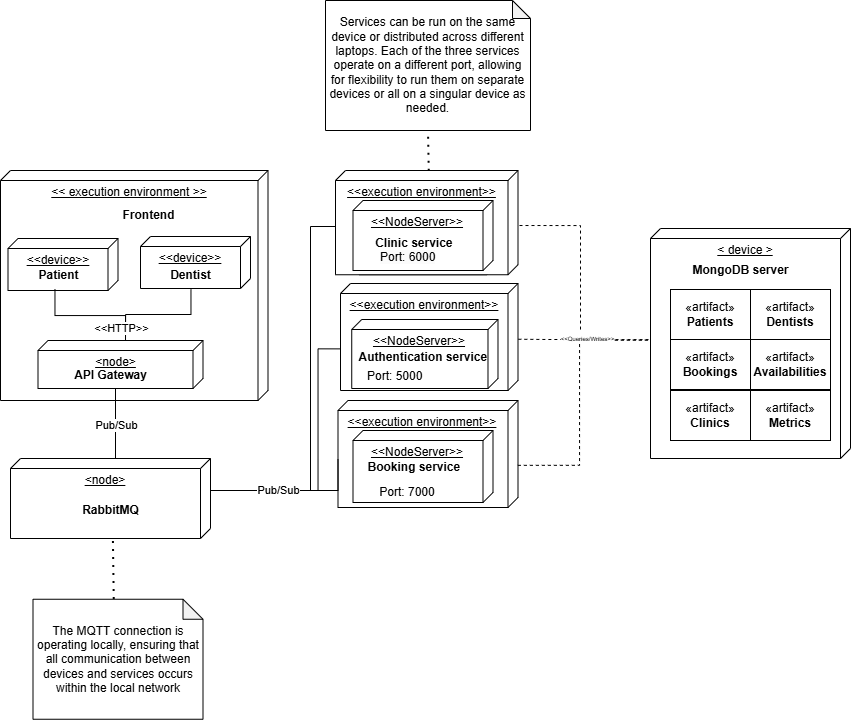

The diagram above was exported from draw.io. Its source (the exported page's mxGraphModel, read from the mxfile embedded in the PNG):
<mxGraphModel dx="934" dy="494" grid="1" gridSize="10" guides="1" tooltips="1" connect="1" arrows="1" fold="1" page="1" pageScale="1" pageWidth="850" pageHeight="1100" math="0" shadow="0">
  <root>
    <mxCell id="0" />
    <mxCell id="1" parent="0" />
    <mxCell id="gqiclwCfvw9CmfnaX8_a-30" value="&amp;lt;&amp;lt;execution environment&amp;gt;&amp;gt;" style="verticalAlign=top;align=center;spacingTop=8;spacingLeft=2;spacingRight=12;shape=cube;size=10;direction=south;fontStyle=4;html=1;whiteSpace=wrap;" parent="1" vertex="1">
      <mxGeometry x="340" y="323" width="177.5" height="107" as="geometry" />
    </mxCell>
    <mxCell id="gqiclwCfvw9CmfnaX8_a-26" value="&amp;lt;&amp;lt;execution environment&amp;gt;&amp;gt;" style="verticalAlign=top;align=center;spacingTop=8;spacingLeft=2;spacingRight=12;shape=cube;size=10;direction=south;fontStyle=4;html=1;whiteSpace=wrap;" parent="1" vertex="1">
      <mxGeometry x="337.5" y="440" width="180" height="107" as="geometry" />
    </mxCell>
    <mxCell id="jrEftZlD-fmhoB3w_EIJ-2" value="&amp;lt;&amp;lt; execution environment &amp;gt;&amp;gt;" style="verticalAlign=top;align=center;spacingTop=8;spacingLeft=2;spacingRight=12;shape=cube;size=10;direction=south;fontStyle=4;html=1;whiteSpace=wrap;" parent="1" vertex="1">
      <mxGeometry y="210" width="267.5" height="230" as="geometry" />
    </mxCell>
    <mxCell id="jrEftZlD-fmhoB3w_EIJ-3" value="&amp;lt; device &amp;gt;" style="verticalAlign=top;align=center;spacingTop=8;spacingLeft=2;spacingRight=12;shape=cube;size=10;direction=south;fontStyle=4;html=1;whiteSpace=wrap;" parent="1" vertex="1">
      <mxGeometry x="650" y="268" width="200" height="230" as="geometry" />
    </mxCell>
    <mxCell id="jrEftZlD-fmhoB3w_EIJ-4" value="&amp;lt;&amp;lt;device&amp;gt;&amp;gt;" style="verticalAlign=top;align=center;spacingTop=8;spacingLeft=2;spacingRight=12;shape=cube;size=10;direction=south;fontStyle=4;html=1;whiteSpace=wrap;" parent="1" vertex="1">
      <mxGeometry x="7.5" y="278" width="110" height="52" as="geometry" />
    </mxCell>
    <mxCell id="jrEftZlD-fmhoB3w_EIJ-8" value="MongoDB server" style="text;align=center;fontStyle=1;verticalAlign=middle;spacingLeft=3;spacingRight=3;strokeColor=none;rotatable=1;points=[[0,0.5],[1,0.5]];portConstraint=eastwest;html=1;movable=1;resizable=1;deletable=1;editable=1;locked=0;connectable=1;" parent="1" vertex="1">
      <mxGeometry x="700" y="297" width="80" height="26" as="geometry" />
    </mxCell>
    <mxCell id="jrEftZlD-fmhoB3w_EIJ-37" style="edgeStyle=orthogonalEdgeStyle;rounded=0;orthogonalLoop=1;jettySize=auto;html=1;exitX=0.5;exitY=1;exitDx=0;exitDy=0;fontFamily=Helvetica;fontSize=12;fontColor=default;" parent="1" edge="1">
      <mxGeometry relative="1" as="geometry">
        <mxPoint x="685" y="487" as="sourcePoint" />
        <mxPoint x="685" y="487" as="targetPoint" />
      </mxGeometry>
    </mxCell>
    <mxCell id="jrEftZlD-fmhoB3w_EIJ-38" value="Frontend" style="text;align=center;fontStyle=1;verticalAlign=middle;spacingLeft=3;spacingRight=3;strokeColor=none;rotatable=0;points=[[0,0.5],[1,0.5]];portConstraint=eastwest;html=1;fontFamily=Helvetica;fontSize=12;fontColor=default;" parent="1" vertex="1">
      <mxGeometry x="107.5" y="240" width="80" height="30" as="geometry" />
    </mxCell>
    <mxCell id="jrEftZlD-fmhoB3w_EIJ-39" value="&amp;lt;&amp;lt;device&amp;gt;&amp;gt;" style="verticalAlign=top;align=center;spacingTop=8;spacingLeft=2;spacingRight=12;shape=cube;size=10;direction=south;fontStyle=4;html=1;whiteSpace=wrap;strokeColor=default;fontFamily=Helvetica;fontSize=12;fontColor=default;fillColor=default;" parent="1" vertex="1">
      <mxGeometry x="140" y="276" width="110" height="52" as="geometry" />
    </mxCell>
    <mxCell id="jrEftZlD-fmhoB3w_EIJ-41" value="Clinic service" style="text;align=center;fontStyle=1;verticalAlign=middle;spacingLeft=3;spacingRight=3;strokeColor=none;rotatable=0;points=[[0,0.5],[1,0.5]];portConstraint=eastwest;html=1;fontFamily=Helvetica;fontSize=12;fontColor=default;" parent="1" vertex="1">
      <mxGeometry x="367.5" y="256.25" width="80" height="26" as="geometry" />
    </mxCell>
    <mxCell id="jrEftZlD-fmhoB3w_EIJ-40" value="&amp;lt;&amp;lt;node&amp;gt;&amp;gt;" style="verticalAlign=top;align=center;spacingTop=8;spacingLeft=2;spacingRight=12;shape=cube;size=10;direction=south;fontStyle=4;html=1;whiteSpace=wrap;strokeColor=default;fontFamily=Helvetica;fontSize=12;fontColor=default;fillColor=default;" parent="1" vertex="1">
      <mxGeometry x="358.75" y="239.75" width="137.5" height="74.5" as="geometry" />
    </mxCell>
    <mxCell id="jrEftZlD-fmhoB3w_EIJ-42" value="&amp;lt;&amp;lt;NodeServer&amp;gt;&amp;gt;" style="verticalAlign=top;align=center;spacingTop=8;spacingLeft=2;spacingRight=12;shape=cube;size=10;direction=south;fontStyle=4;html=1;whiteSpace=wrap;strokeColor=default;fontFamily=Helvetica;fontSize=12;fontColor=default;fillColor=default;" parent="1" vertex="1">
      <mxGeometry x="352.5" y="470" width="140" height="72" as="geometry" />
    </mxCell>
    <mxCell id="jrEftZlD-fmhoB3w_EIJ-43" value="Booking service&amp;nbsp;" style="text;align=center;fontStyle=1;verticalAlign=middle;spacingLeft=3;spacingRight=3;strokeColor=none;rotatable=0;points=[[0,0.5],[1,0.5]];portConstraint=eastwest;html=1;fontFamily=Helvetica;fontSize=12;fontColor=default;" parent="1" vertex="1">
      <mxGeometry x="375" y="493" width="80" height="28" as="geometry" />
    </mxCell>
    <mxCell id="jrEftZlD-fmhoB3w_EIJ-44" value="&amp;lt;&amp;lt;NodeServer&amp;gt;&amp;gt;" style="verticalAlign=top;align=center;spacingTop=8;spacingLeft=2;spacingRight=12;shape=cube;size=10;direction=south;fontStyle=4;html=1;whiteSpace=wrap;strokeColor=default;fontFamily=Helvetica;fontSize=12;fontColor=default;fillColor=default;" parent="1" vertex="1">
      <mxGeometry x="351.25" y="359" width="146.25" height="69" as="geometry" />
    </mxCell>
    <mxCell id="jrEftZlD-fmhoB3w_EIJ-45" value="Authentication service&amp;nbsp;" style="text;align=center;fontStyle=1;verticalAlign=middle;spacingLeft=3;spacingRight=3;strokeColor=none;rotatable=0;points=[[0,0.5],[1,0.5]];portConstraint=eastwest;html=1;fontFamily=Helvetica;fontSize=12;fontColor=default;" parent="1" vertex="1">
      <mxGeometry x="384.38" y="380" width="80" height="34" as="geometry" />
    </mxCell>
    <mxCell id="jrEftZlD-fmhoB3w_EIJ-46" value="&amp;lt;node&amp;gt;" style="verticalAlign=top;align=center;spacingTop=8;spacingLeft=2;spacingRight=12;shape=cube;size=10;direction=south;fontStyle=4;html=1;whiteSpace=wrap;strokeColor=default;fontFamily=Helvetica;fontSize=12;fontColor=default;fillColor=default;" parent="1" vertex="1">
      <mxGeometry x="10" y="498" width="200" height="80" as="geometry" />
    </mxCell>
    <mxCell id="jrEftZlD-fmhoB3w_EIJ-47" value="RabbitMQ" style="text;align=center;fontStyle=1;verticalAlign=middle;spacingLeft=3;spacingRight=3;strokeColor=none;rotatable=0;points=[[0,0.5],[1,0.5]];portConstraint=eastwest;html=1;fontFamily=Helvetica;fontSize=12;fontColor=default;" parent="1" vertex="1">
      <mxGeometry x="70" y="537" width="80" height="26" as="geometry" />
    </mxCell>
    <mxCell id="jrEftZlD-fmhoB3w_EIJ-48" value="&amp;lt;node&amp;gt;" style="verticalAlign=top;align=center;spacingTop=8;spacingLeft=2;spacingRight=12;shape=cube;size=10;direction=south;fontStyle=4;html=1;whiteSpace=wrap;strokeColor=default;fontFamily=Helvetica;fontSize=12;fontColor=default;fillColor=default;" parent="1" vertex="1">
      <mxGeometry x="37.5" y="380" width="165" height="48" as="geometry" />
    </mxCell>
    <mxCell id="jrEftZlD-fmhoB3w_EIJ-49" value="API Gateway" style="text;align=center;fontStyle=1;verticalAlign=middle;spacingLeft=3;spacingRight=3;strokeColor=none;rotatable=1;points=[[0,0.5],[1,0.5]];portConstraint=eastwest;html=1;fontFamily=Helvetica;fontSize=12;fontColor=default;movable=1;resizable=1;deletable=1;editable=1;locked=0;connectable=1;" parent="1" vertex="1">
      <mxGeometry x="70" y="402" width="80" height="26" as="geometry" />
    </mxCell>
    <mxCell id="jrEftZlD-fmhoB3w_EIJ-54" value="" style="endArrow=none;html=1;rounded=0;fontFamily=Helvetica;fontSize=12;fontColor=default;exitX=0;exitY=0;exitDx=30;exitDy=0;exitPerimeter=0;edgeStyle=orthogonalEdgeStyle;entryX=0;entryY=0;entryDx=58.5;entryDy=180;entryPerimeter=0;" parent="1" source="jrEftZlD-fmhoB3w_EIJ-46" target="gqiclwCfvw9CmfnaX8_a-26" edge="1">
      <mxGeometry width="50" height="50" relative="1" as="geometry">
        <mxPoint x="507.5" y="530" as="sourcePoint" />
        <mxPoint x="417.5" y="520" as="targetPoint" />
        <Array as="points">
          <mxPoint x="210.5" y="530" />
          <mxPoint x="337.5" y="530" />
        </Array>
      </mxGeometry>
    </mxCell>
    <mxCell id="jrEftZlD-fmhoB3w_EIJ-56" value="" style="endArrow=none;html=1;rounded=0;fontFamily=Helvetica;fontSize=12;fontColor=default;edgeStyle=orthogonalEdgeStyle;entryX=0;entryY=0;entryDx=0;entryDy=95;entryPerimeter=0;exitX=0;exitY=0;exitDx=48.00000000000001;exitDy=87.5;exitPerimeter=0;" parent="1" source="jrEftZlD-fmhoB3w_EIJ-48" target="jrEftZlD-fmhoB3w_EIJ-46" edge="1">
      <mxGeometry width="50" height="50" relative="1" as="geometry">
        <mxPoint x="152.5" y="388" as="sourcePoint" />
        <mxPoint x="462.5" y="368" as="targetPoint" />
      </mxGeometry>
    </mxCell>
    <mxCell id="FV0oSAf7s7wV8hNooTsv-8" value="Pub/Sub" style="edgeLabel;html=1;align=center;verticalAlign=middle;resizable=0;points=[];" parent="jrEftZlD-fmhoB3w_EIJ-56" connectable="0" vertex="1">
      <mxGeometry x="0.0333" relative="1" as="geometry">
        <mxPoint as="offset" />
      </mxGeometry>
    </mxCell>
    <mxCell id="FV0oSAf7s7wV8hNooTsv-1" value="«artifact»&lt;br&gt;&lt;b&gt;Patients&lt;/b&gt;" style="html=1;whiteSpace=wrap;" parent="1" vertex="1">
      <mxGeometry x="670" y="329" width="80" height="50" as="geometry" />
    </mxCell>
    <mxCell id="FV0oSAf7s7wV8hNooTsv-3" value="«artifact»&lt;br&gt;&lt;b&gt;Dentists&lt;/b&gt;" style="html=1;whiteSpace=wrap;" parent="1" vertex="1">
      <mxGeometry x="750" y="329" width="80" height="50" as="geometry" />
    </mxCell>
    <mxCell id="FV0oSAf7s7wV8hNooTsv-4" value="«artifact»&lt;br&gt;&lt;b&gt;Availabilities&lt;/b&gt;" style="html=1;whiteSpace=wrap;" parent="1" vertex="1">
      <mxGeometry x="750" y="379" width="80" height="50" as="geometry" />
    </mxCell>
    <mxCell id="FV0oSAf7s7wV8hNooTsv-5" value="«artifact»&lt;br&gt;&lt;b&gt;Bookings&lt;/b&gt;" style="html=1;whiteSpace=wrap;" parent="1" vertex="1">
      <mxGeometry x="670" y="379" width="80" height="50" as="geometry" />
    </mxCell>
    <mxCell id="FV0oSAf7s7wV8hNooTsv-6" value="«artifact»&lt;br&gt;&lt;b&gt;Clinics&lt;/b&gt;" style="html=1;whiteSpace=wrap;" parent="1" vertex="1">
      <mxGeometry x="670" y="430" width="80" height="50" as="geometry" />
    </mxCell>
    <mxCell id="gqiclwCfvw9CmfnaX8_a-8" value="" style="endArrow=none;dashed=1;html=1;rounded=0;exitX=0.529;exitY=-0.007;exitDx=0;exitDy=0;exitPerimeter=0;edgeStyle=orthogonalEdgeStyle;" parent="1" edge="1">
      <mxGeometry width="50" height="50" relative="1" as="geometry">
        <mxPoint x="494.9925" y="264.99049999999994" as="sourcePoint" />
        <mxPoint x="649.99" y="377.99" as="targetPoint" />
        <Array as="points">
          <mxPoint x="580" y="265" />
          <mxPoint x="580" y="379" />
          <mxPoint x="650" y="379" />
        </Array>
      </mxGeometry>
    </mxCell>
    <mxCell id="gqiclwCfvw9CmfnaX8_a-9" value="" style="endArrow=none;dashed=1;html=1;rounded=0;edgeStyle=orthogonalEdgeStyle;entryX=0.486;entryY=1.003;entryDx=0;entryDy=0;entryPerimeter=0;exitX=0.606;exitY=0.001;exitDx=0;exitDy=0;exitPerimeter=0;" parent="1" source="gqiclwCfvw9CmfnaX8_a-26" target="jrEftZlD-fmhoB3w_EIJ-3" edge="1">
      <mxGeometry width="50" height="50" relative="1" as="geometry">
        <mxPoint x="530" y="505" as="sourcePoint" />
        <mxPoint x="659" y="379" as="targetPoint" />
        <Array as="points">
          <mxPoint x="579" y="505" />
          <mxPoint x="579" y="380" />
        </Array>
      </mxGeometry>
    </mxCell>
    <mxCell id="gqiclwCfvw9CmfnaX8_a-10" value="&lt;font style=&quot;font-size: 6px;&quot;&gt;&amp;lt;&amp;lt;Queries/Writes&amp;gt;&amp;gt;&lt;/font&gt;" style="endArrow=none;dashed=1;html=1;rounded=0;exitX=0.521;exitY=-0.002;exitDx=0;exitDy=0;exitPerimeter=0;" parent="1" source="gqiclwCfvw9CmfnaX8_a-30" edge="1">
      <mxGeometry x="1" y="20" width="50" height="50" relative="1" as="geometry">
        <mxPoint x="487.5" y="400" as="sourcePoint" />
        <mxPoint x="567.5" y="379" as="targetPoint" />
        <Array as="points">
          <mxPoint x="547.5" y="379" />
        </Array>
        <mxPoint x="20" y="18" as="offset" />
      </mxGeometry>
    </mxCell>
    <mxCell id="gqiclwCfvw9CmfnaX8_a-19" value="" style="endArrow=none;html=1;rounded=0;exitX=0;exitY=0;exitDx=0;exitDy=77.5;exitPerimeter=0;entryX=0.973;entryY=0.573;entryDx=0;entryDy=0;entryPerimeter=0;edgeStyle=orthogonalEdgeStyle;" parent="1" source="jrEftZlD-fmhoB3w_EIJ-48" target="jrEftZlD-fmhoB3w_EIJ-4" edge="1">
      <mxGeometry width="50" height="50" relative="1" as="geometry">
        <mxPoint x="367.5" y="428" as="sourcePoint" />
        <mxPoint x="417.5" y="378" as="targetPoint" />
      </mxGeometry>
    </mxCell>
    <mxCell id="gqiclwCfvw9CmfnaX8_a-20" value="" style="endArrow=none;html=1;rounded=0;exitX=0;exitY=0;exitDx=0;exitDy=77.5;exitPerimeter=0;entryX=0.515;entryY=1.043;entryDx=0;entryDy=0;entryPerimeter=0;edgeStyle=orthogonalEdgeStyle;" parent="1" source="jrEftZlD-fmhoB3w_EIJ-48" target="gqiclwCfvw9CmfnaX8_a-23" edge="1">
      <mxGeometry width="50" height="50" relative="1" as="geometry">
        <mxPoint x="367.5" y="428" as="sourcePoint" />
        <mxPoint x="417.5" y="378" as="targetPoint" />
        <Array as="points">
          <mxPoint x="125.5" y="354" />
          <mxPoint x="190.5" y="354" />
          <mxPoint x="190.5" y="329" />
        </Array>
      </mxGeometry>
    </mxCell>
    <mxCell id="gqiclwCfvw9CmfnaX8_a-21" value="&amp;lt;&amp;lt;HTTP&amp;gt;&amp;gt;" style="edgeLabel;html=1;align=center;verticalAlign=middle;resizable=0;points=[];" parent="gqiclwCfvw9CmfnaX8_a-20" connectable="0" vertex="1">
      <mxGeometry x="-0.8707" y="-1" relative="1" as="geometry">
        <mxPoint x="-6" y="-6" as="offset" />
      </mxGeometry>
    </mxCell>
    <mxCell id="gqiclwCfvw9CmfnaX8_a-22" value="Patient" style="text;align=center;fontStyle=1;verticalAlign=middle;spacingLeft=3;spacingRight=3;strokeColor=none;rotatable=0;points=[[0,0.5],[1,0.5]];portConstraint=eastwest;html=1;" parent="1" vertex="1">
      <mxGeometry x="17.5" y="302" width="80" height="26" as="geometry" />
    </mxCell>
    <mxCell id="gqiclwCfvw9CmfnaX8_a-23" value="Dentist" style="text;align=center;fontStyle=1;verticalAlign=middle;spacingLeft=3;spacingRight=3;strokeColor=none;rotatable=0;points=[[0,0.5],[1,0.5]];portConstraint=eastwest;html=1;" parent="1" vertex="1">
      <mxGeometry x="150" y="302" width="80" height="26" as="geometry" />
    </mxCell>
    <mxCell id="gqiclwCfvw9CmfnaX8_a-31" value="&amp;lt;&amp;lt;execution environment&amp;gt;&amp;gt;" style="verticalAlign=top;align=center;spacingTop=8;spacingLeft=2;spacingRight=12;shape=cube;size=10;direction=south;fontStyle=4;html=1;whiteSpace=wrap;" parent="1" vertex="1">
      <mxGeometry x="335" y="210" width="182.5" height="104.25" as="geometry" />
    </mxCell>
    <mxCell id="gqiclwCfvw9CmfnaX8_a-27" value="Port: 7000" style="text;html=1;align=center;verticalAlign=middle;whiteSpace=wrap;rounded=0;" parent="1" vertex="1">
      <mxGeometry x="377.5" y="517" width="60" height="30" as="geometry" />
    </mxCell>
    <mxCell id="gqiclwCfvw9CmfnaX8_a-28" value="Port: 5000" style="text;whiteSpace=wrap;html=1;" parent="1" vertex="1">
      <mxGeometry x="365" y="402" width="90" height="40" as="geometry" />
    </mxCell>
    <mxCell id="gqiclwCfvw9CmfnaX8_a-32" value="&amp;lt;&amp;lt;NodeServer&amp;gt;&amp;gt;" style="verticalAlign=top;align=center;spacingTop=8;spacingLeft=2;spacingRight=12;shape=cube;size=10;direction=south;fontStyle=4;html=1;whiteSpace=wrap;strokeColor=default;fontFamily=Helvetica;fontSize=12;fontColor=default;fillColor=default;" parent="1" vertex="1">
      <mxGeometry x="352.5" y="240" width="140" height="70" as="geometry" />
    </mxCell>
    <mxCell id="gqiclwCfvw9CmfnaX8_a-29" value="&lt;span style=&quot;color: rgb(0, 0, 0); font-family: Helvetica; font-size: 12px; font-style: normal; font-variant-ligatures: normal; font-variant-caps: normal; font-weight: 400; letter-spacing: normal; orphans: 2; text-align: center; text-indent: 0px; text-transform: none; widows: 2; word-spacing: 0px; -webkit-text-stroke-width: 0px; white-space: normal; background-color: rgb(251, 251, 251); text-decoration-thickness: initial; text-decoration-style: initial; text-decoration-color: initial; float: none; display: inline !important;&quot;&gt;Port: 6000&lt;/span&gt;" style="text;whiteSpace=wrap;html=1;" parent="1" vertex="1">
      <mxGeometry x="377.5" y="283" width="90" height="40" as="geometry" />
    </mxCell>
    <mxCell id="gqiclwCfvw9CmfnaX8_a-34" value="Clinic service&amp;nbsp;" style="text;align=center;fontStyle=1;verticalAlign=middle;spacingLeft=3;spacingRight=3;strokeColor=none;rotatable=0;points=[[0,0.5],[1,0.5]];portConstraint=eastwest;html=1;fontFamily=Helvetica;fontSize=12;fontColor=default;" parent="1" vertex="1">
      <mxGeometry x="375" y="266" width="80" height="34" as="geometry" />
    </mxCell>
    <mxCell id="gqiclwCfvw9CmfnaX8_a-35" value="" style="endArrow=none;html=1;rounded=0;fontFamily=Helvetica;fontSize=12;fontColor=default;edgeStyle=orthogonalEdgeStyle;entryX=0.611;entryY=0.998;entryDx=0;entryDy=0;entryPerimeter=0;" parent="1" target="gqiclwCfvw9CmfnaX8_a-30" edge="1">
      <mxGeometry width="50" height="50" relative="1" as="geometry">
        <mxPoint x="237.5" y="530" as="sourcePoint" />
        <mxPoint x="367.5" y="471" as="targetPoint" />
        <Array as="points">
          <mxPoint x="317.5" y="530" />
          <mxPoint x="317.5" y="388" />
        </Array>
      </mxGeometry>
    </mxCell>
    <mxCell id="gqiclwCfvw9CmfnaX8_a-37" value="" style="endArrow=none;html=1;rounded=0;fontFamily=Helvetica;fontSize=12;fontColor=default;edgeStyle=orthogonalEdgeStyle;entryX=0;entryY=0;entryDx=57.125;entryDy=182.5;entryPerimeter=0;" parent="1" target="gqiclwCfvw9CmfnaX8_a-31" edge="1">
      <mxGeometry width="50" height="50" relative="1" as="geometry">
        <mxPoint x="237.5" y="530" as="sourcePoint" />
        <mxPoint x="337.46500000000003" y="267.05324999999993" as="targetPoint" />
        <Array as="points">
          <mxPoint x="310" y="530" />
          <mxPoint x="310" y="266" />
          <mxPoint x="335" y="266" />
        </Array>
      </mxGeometry>
    </mxCell>
    <mxCell id="gqiclwCfvw9CmfnaX8_a-39" value="Text" style="edgeLabel;html=1;align=center;verticalAlign=middle;resizable=0;points=[];" parent="gqiclwCfvw9CmfnaX8_a-37" connectable="0" vertex="1">
      <mxGeometry x="-0.8198" y="2" relative="1" as="geometry">
        <mxPoint as="offset" />
      </mxGeometry>
    </mxCell>
    <mxCell id="gqiclwCfvw9CmfnaX8_a-40" value="Pub/Sub" style="edgeLabel;html=1;align=center;verticalAlign=middle;resizable=0;points=[];" parent="gqiclwCfvw9CmfnaX8_a-37" connectable="0" vertex="1">
      <mxGeometry x="-0.8264" y="1" relative="1" as="geometry">
        <mxPoint x="8" as="offset" />
      </mxGeometry>
    </mxCell>
    <mxCell id="gqiclwCfvw9CmfnaX8_a-95" style="edgeStyle=orthogonalEdgeStyle;rounded=0;orthogonalLoop=1;jettySize=auto;html=1;exitX=0.5;exitY=1;exitDx=0;exitDy=0;fontFamily=Helvetica;fontSize=12;fontColor=default;" parent="1" edge="1">
      <mxGeometry relative="1" as="geometry">
        <mxPoint x="595" y="725.25" as="sourcePoint" />
        <mxPoint x="595" y="725.25" as="targetPoint" />
      </mxGeometry>
    </mxCell>
    <mxCell id="gqiclwCfvw9CmfnaX8_a-104" value="Services can be run on the same device or distributed across different laptops. Each of the three services operate on a different port, allowing for flexibility to run them on separate devices or all on a singular device as needed." style="shape=note;whiteSpace=wrap;html=1;backgroundOutline=1;darkOpacity=0.05;size=18;" parent="1" vertex="1">
      <mxGeometry x="325" y="40" width="205" height="130" as="geometry" />
    </mxCell>
    <mxCell id="gqiclwCfvw9CmfnaX8_a-105" value="" style="endArrow=none;dashed=1;html=1;dashPattern=1 3;strokeWidth=2;rounded=0;entryX=0.5;entryY=1;entryDx=0;entryDy=0;entryPerimeter=0;exitX=0.003;exitY=0.489;exitDx=0;exitDy=0;exitPerimeter=0;" parent="1" source="gqiclwCfvw9CmfnaX8_a-31" target="gqiclwCfvw9CmfnaX8_a-104" edge="1">
      <mxGeometry width="50" height="50" relative="1" as="geometry">
        <mxPoint x="350" y="550" as="sourcePoint" />
        <mxPoint x="400" y="500" as="targetPoint" />
      </mxGeometry>
    </mxCell>
    <mxCell id="gqiclwCfvw9CmfnaX8_a-107" value="The MQTT connection is operating locally, ensuring that all communication between devices and services occurs within the local network" style="shape=note;whiteSpace=wrap;html=1;backgroundOutline=1;darkOpacity=0.05;size=20;" parent="1" vertex="1">
      <mxGeometry x="32.5" y="638.75" width="170" height="120" as="geometry" />
    </mxCell>
    <mxCell id="gqiclwCfvw9CmfnaX8_a-108" value="" style="endArrow=none;dashed=1;html=1;dashPattern=1 3;strokeWidth=2;rounded=0;exitX=0.475;exitY=-0.002;exitDx=0;exitDy=0;exitPerimeter=0;entryX=1.005;entryY=0.488;entryDx=0;entryDy=0;entryPerimeter=0;" parent="1" source="gqiclwCfvw9CmfnaX8_a-107" target="jrEftZlD-fmhoB3w_EIJ-46" edge="1">
      <mxGeometry width="50" height="50" relative="1" as="geometry">
        <mxPoint x="120" y="680" as="sourcePoint" />
        <mxPoint x="90" y="578" as="targetPoint" />
      </mxGeometry>
    </mxCell>
    <mxCell id="gqiclwCfvw9CmfnaX8_a-109" value="«artifact»&lt;br&gt;&lt;b&gt;Metrics&lt;/b&gt;" style="html=1;whiteSpace=wrap;" parent="1" vertex="1">
      <mxGeometry x="750" y="430" width="80" height="50" as="geometry" />
    </mxCell>
  </root>
</mxGraphModel>